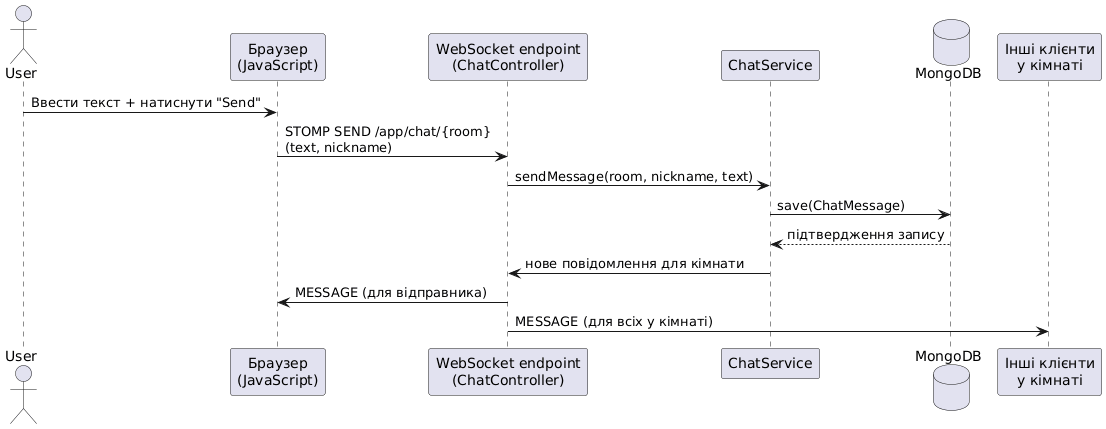

The diagram above was rendered by PlantUML. Its source (embedded in the PNG):
@startuml
actor User
participant "Браузер\n(JavaScript)" as Browser
participant "WebSocket endpoint\n(ChatController)" as WS
participant "ChatService" as Service
database "MongoDB" as DB
participant "Інші клієнти\nу кімнаті" as Others

User -> Browser: Ввести текст + натиснути "Send"
Browser -> WS: STOMP SEND /app/chat/{room}\n(text, nickname)
WS -> Service: sendMessage(room, nickname, text)
Service -> DB: save(ChatMessage)
DB --> Service: підтвердження запису
Service -> WS: нове повідомлення для кімнати
WS -> Browser: MESSAGE (для відправника)
WS -> Others: MESSAGE (для всіх у кімнаті)
@enduml